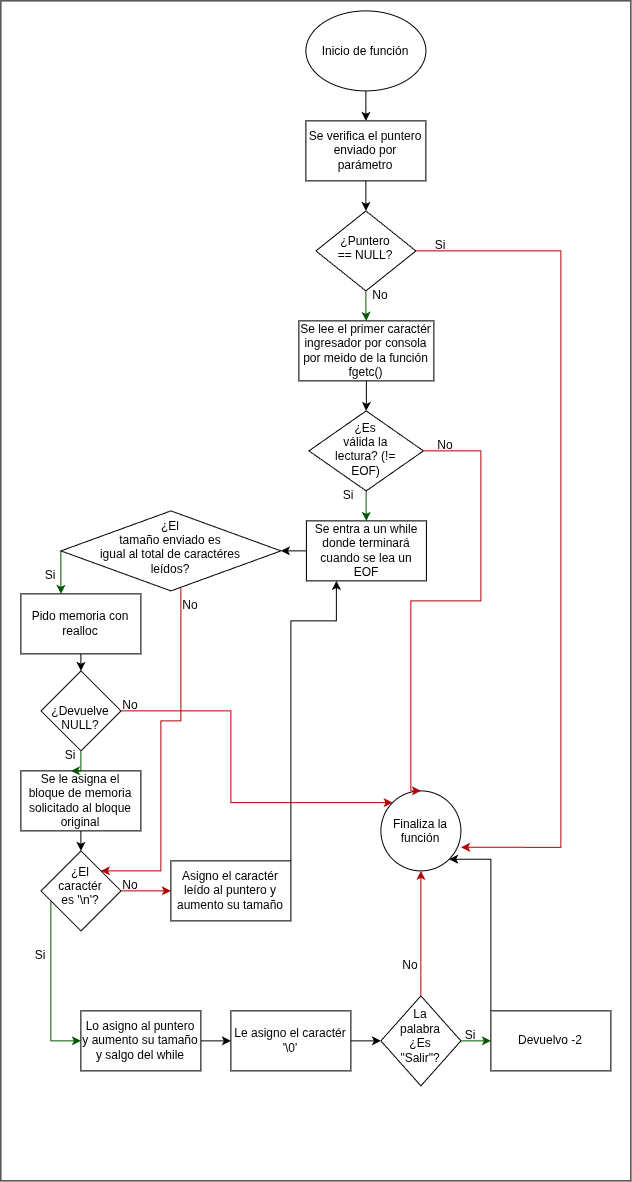

The diagram above was exported from draw.io. Its source (the exported page's mxGraphModel, read from the mxfile embedded in the PNG):
<mxGraphModel dx="858" dy="562" grid="1" gridSize="10" guides="1" tooltips="1" connect="1" arrows="1" fold="1" page="1" pageScale="1" pageWidth="850" pageHeight="1100" math="0" shadow="0">
  <root>
    <mxCell id="0" />
    <mxCell id="1" parent="0" />
    <mxCell id="ohAow6dc9flLNvMab9Vk-1" parent="1" style="rounded=0;whiteSpace=wrap;html=1;" value="&amp;nbsp;&lt;span style=&quot;white-space: pre;&quot;&gt;&#09;&lt;/span&gt;" vertex="1">
      <mxGeometry height="1180" width="630" x="250" y="210" as="geometry" />
    </mxCell>
    <mxCell id="ohAow6dc9flLNvMab9Vk-2" edge="1" parent="1" source="ohAow6dc9flLNvMab9Vk-3" style="edgeStyle=orthogonalEdgeStyle;rounded=0;orthogonalLoop=1;jettySize=auto;html=1;" target="ohAow6dc9flLNvMab9Vk-5" value="">
      <mxGeometry relative="1" as="geometry" />
    </mxCell>
    <mxCell id="ohAow6dc9flLNvMab9Vk-3" parent="1" style="ellipse;whiteSpace=wrap;html=1;shapeInside=1;" value="Inicio de función" vertex="1">
      <mxGeometry height="80" width="120" x="555" y="220" as="geometry" />
    </mxCell>
    <mxCell id="ohAow6dc9flLNvMab9Vk-4" edge="1" parent="1" source="ohAow6dc9flLNvMab9Vk-5" style="edgeStyle=orthogonalEdgeStyle;rounded=0;orthogonalLoop=1;jettySize=auto;html=1;" target="ohAow6dc9flLNvMab9Vk-7" value="">
      <mxGeometry relative="1" as="geometry" />
    </mxCell>
    <mxCell id="ohAow6dc9flLNvMab9Vk-5" parent="1" style="whiteSpace=wrap;html=1;" value="Se verifica el puntero enviado por parámetro" vertex="1">
      <mxGeometry height="60" width="120" x="555" y="330" as="geometry" />
    </mxCell>
    <mxCell id="ohAow6dc9flLNvMab9Vk-6" edge="1" parent="1" source="ohAow6dc9flLNvMab9Vk-7" style="edgeStyle=orthogonalEdgeStyle;rounded=0;orthogonalLoop=1;jettySize=auto;html=1;fillColor=#008a00;strokeColor=#005700;" target="ohAow6dc9flLNvMab9Vk-9" value="">
      <mxGeometry relative="1" as="geometry" />
    </mxCell>
    <mxCell id="ohAow6dc9flLNvMab9Vk-7" parent="1" style="rhombus;whiteSpace=wrap;html=1;shapeInside=1;" value="¿Puntero == NULL?" vertex="1">
      <mxGeometry height="80" width="100" x="565" y="420" as="geometry" />
    </mxCell>
    <mxCell id="ohAow6dc9flLNvMab9Vk-8" edge="1" parent="1" source="ohAow6dc9flLNvMab9Vk-9" style="edgeStyle=orthogonalEdgeStyle;rounded=0;orthogonalLoop=1;jettySize=auto;html=1;" target="ohAow6dc9flLNvMab9Vk-11" value="">
      <mxGeometry relative="1" as="geometry" />
    </mxCell>
    <mxCell id="ohAow6dc9flLNvMab9Vk-9" parent="1" style="whiteSpace=wrap;html=1;" value="Se lee el primer caractér ingresador por consola por meido de la función fgetc()" vertex="1">
      <mxGeometry height="60" width="135" x="548" y="530" as="geometry" />
    </mxCell>
    <mxCell id="ohAow6dc9flLNvMab9Vk-10" edge="1" parent="1" source="ohAow6dc9flLNvMab9Vk-11" style="edgeStyle=orthogonalEdgeStyle;rounded=0;orthogonalLoop=1;jettySize=auto;html=1;fillColor=#008a00;strokeColor=#005700;" target="ohAow6dc9flLNvMab9Vk-13" value="">
      <mxGeometry relative="1" as="geometry" />
    </mxCell>
    <mxCell id="ohAow6dc9flLNvMab9Vk-11" parent="1" style="rhombus;whiteSpace=wrap;html=1;shapeInside=1;" value="¿Es válida la lectura? (!= EOF)" vertex="1">
      <mxGeometry height="80" width="114.5" x="558" y="620" as="geometry" />
    </mxCell>
    <mxCell id="ohAow6dc9flLNvMab9Vk-44" edge="1" parent="1" source="ohAow6dc9flLNvMab9Vk-13" style="edgeStyle=orthogonalEdgeStyle;rounded=0;orthogonalLoop=1;jettySize=auto;html=1;" target="ohAow6dc9flLNvMab9Vk-43" value="">
      <mxGeometry relative="1" as="geometry" />
    </mxCell>
    <mxCell id="ohAow6dc9flLNvMab9Vk-13" parent="1" style="whiteSpace=wrap;html=1;" value="Se entra a un while donde terminará cuando se lea un EOF" vertex="1">
      <mxGeometry height="60" width="120" x="555.5" y="730" as="geometry" />
    </mxCell>
    <mxCell id="ohAow6dc9flLNvMab9Vk-18" edge="1" parent="1" style="edgeStyle=orthogonalEdgeStyle;rounded=0;orthogonalLoop=1;jettySize=auto;html=1;fillColor=#008a00;strokeColor=#005700;" target="ohAow6dc9flLNvMab9Vk-22" value="">
      <mxGeometry relative="1" as="geometry">
        <mxPoint x="324" y="900" as="sourcePoint" />
      </mxGeometry>
    </mxCell>
    <mxCell id="ohAow6dc9flLNvMab9Vk-24" edge="1" parent="1" style="edgeStyle=orthogonalEdgeStyle;rounded=0;orthogonalLoop=1;jettySize=auto;html=1;fillColor=#008a00;strokeColor=#005700;" target="ohAow6dc9flLNvMab9Vk-27" value="">
      <mxGeometry relative="1" as="geometry">
        <mxPoint x="369.9999999999998" y="1060.0000000000002" as="sourcePoint" />
      </mxGeometry>
    </mxCell>
    <mxCell id="ohAow6dc9flLNvMab9Vk-26" edge="1" parent="1" style="edgeStyle=orthogonalEdgeStyle;rounded=0;orthogonalLoop=1;jettySize=auto;html=1;" target="ohAow6dc9flLNvMab9Vk-29" value="">
      <mxGeometry relative="1" as="geometry">
        <mxPoint x="516" y="1060.0000000000002" as="sourcePoint" />
      </mxGeometry>
    </mxCell>
    <mxCell id="ohAow6dc9flLNvMab9Vk-30" parent="1" style="ellipse;whiteSpace=wrap;html=1;shapeInside=1;" value="Finaliza la función" vertex="1">
      <mxGeometry height="80" width="80" x="630" y="1000" as="geometry" />
    </mxCell>
    <mxCell id="ohAow6dc9flLNvMab9Vk-31" edge="1" parent="1" source="ohAow6dc9flLNvMab9Vk-11" style="edgeStyle=orthogonalEdgeStyle;rounded=0;orthogonalLoop=1;jettySize=auto;html=1;entryX=0.5;entryY=0;entryDx=0;entryDy=0;fillColor=#e51400;strokeColor=#B20000;" target="ohAow6dc9flLNvMab9Vk-30">
      <mxGeometry relative="1" as="geometry">
        <Array as="points">
          <mxPoint x="730" y="660" />
          <mxPoint x="730" y="810" />
          <mxPoint x="660" y="810" />
        </Array>
      </mxGeometry>
    </mxCell>
    <mxCell id="ohAow6dc9flLNvMab9Vk-32" edge="1" parent="1" source="ohAow6dc9flLNvMab9Vk-7" style="edgeStyle=orthogonalEdgeStyle;rounded=0;orthogonalLoop=1;jettySize=auto;html=1;entryX=1.003;entryY=0.705;entryDx=0;entryDy=0;entryPerimeter=0;fillColor=#e51400;strokeColor=#B20000;" target="ohAow6dc9flLNvMab9Vk-30">
      <mxGeometry relative="1" as="geometry">
        <Array as="points">
          <mxPoint x="810" y="460" />
          <mxPoint x="810" y="1056.42" />
        </Array>
      </mxGeometry>
    </mxCell>
    <mxCell id="ohAow6dc9flLNvMab9Vk-37" parent="1" style="text;html=1;whiteSpace=wrap;strokeColor=none;fillColor=none;align=center;verticalAlign=middle;rounded=0;" value="Si" vertex="1">
      <mxGeometry height="30" width="60" x="568" y="690" as="geometry" />
    </mxCell>
    <mxCell id="ohAow6dc9flLNvMab9Vk-38" parent="1" style="text;html=1;whiteSpace=wrap;strokeColor=none;fillColor=none;align=center;verticalAlign=middle;rounded=0;" value="No" vertex="1">
      <mxGeometry height="30" width="60" x="665" y="640" as="geometry" />
    </mxCell>
    <mxCell id="ohAow6dc9flLNvMab9Vk-39" parent="1" style="text;html=1;whiteSpace=wrap;strokeColor=none;fillColor=none;align=center;verticalAlign=middle;rounded=0;" value="No" vertex="1">
      <mxGeometry height="30" width="60" x="600" y="490" as="geometry" />
    </mxCell>
    <mxCell id="ohAow6dc9flLNvMab9Vk-40" parent="1" style="text;html=1;whiteSpace=wrap;strokeColor=none;fillColor=none;align=center;verticalAlign=middle;rounded=0;" value="Si" vertex="1">
      <mxGeometry height="30" width="60" x="660" y="440" as="geometry" />
    </mxCell>
    <mxCell id="ohAow6dc9flLNvMab9Vk-46" edge="1" parent="1" source="ohAow6dc9flLNvMab9Vk-43" style="edgeStyle=orthogonalEdgeStyle;rounded=0;orthogonalLoop=1;jettySize=auto;html=1;exitX=0;exitY=0.5;exitDx=0;exitDy=0;fillColor=#008a00;strokeColor=#005700;" target="ohAow6dc9flLNvMab9Vk-45" value="">
      <mxGeometry relative="1" as="geometry">
        <Array as="points">
          <mxPoint x="310" y="820" />
          <mxPoint x="330" y="820" />
        </Array>
      </mxGeometry>
    </mxCell>
    <mxCell id="ohAow6dc9flLNvMab9Vk-76" edge="1" parent="1" source="ohAow6dc9flLNvMab9Vk-43" style="edgeStyle=orthogonalEdgeStyle;rounded=0;orthogonalLoop=1;jettySize=auto;html=1;entryX=1;entryY=0;entryDx=0;entryDy=0;fillColor=#e51400;strokeColor=#B20000;" target="ohAow6dc9flLNvMab9Vk-53">
      <mxGeometry relative="1" as="geometry">
        <Array as="points">
          <mxPoint x="430" y="930" />
          <mxPoint x="410" y="930" />
          <mxPoint x="410" y="1080" />
        </Array>
      </mxGeometry>
    </mxCell>
    <mxCell id="ohAow6dc9flLNvMab9Vk-43" parent="1" style="rhombus;whiteSpace=wrap;html=1;shapeInside=1;" value="¿El tamaño enviado es igual al total de caractéres leídos?" vertex="1">
      <mxGeometry height="80" width="220" x="310" y="720" as="geometry" />
    </mxCell>
    <mxCell id="ohAow6dc9flLNvMab9Vk-48" edge="1" parent="1" source="ohAow6dc9flLNvMab9Vk-45" style="edgeStyle=orthogonalEdgeStyle;rounded=0;orthogonalLoop=1;jettySize=auto;html=1;" target="ohAow6dc9flLNvMab9Vk-47" value="">
      <mxGeometry relative="1" as="geometry" />
    </mxCell>
    <mxCell id="ohAow6dc9flLNvMab9Vk-45" parent="1" style="whiteSpace=wrap;html=1;" value="Pido memoria con realloc" vertex="1">
      <mxGeometry height="60" width="120" x="270" y="803" as="geometry" />
    </mxCell>
    <mxCell id="ohAow6dc9flLNvMab9Vk-50" edge="1" parent="1" source="ohAow6dc9flLNvMab9Vk-81" style="edgeStyle=orthogonalEdgeStyle;rounded=0;orthogonalLoop=1;jettySize=auto;html=1;fillColor=#008a00;strokeColor=#005700;" target="ohAow6dc9flLNvMab9Vk-49" value="">
      <mxGeometry relative="1" as="geometry" />
    </mxCell>
    <mxCell id="ohAow6dc9flLNvMab9Vk-78" edge="1" parent="1" source="ohAow6dc9flLNvMab9Vk-47" style="edgeStyle=orthogonalEdgeStyle;rounded=0;orthogonalLoop=1;jettySize=auto;html=1;entryX=0;entryY=0;entryDx=0;entryDy=0;fillColor=#e51400;strokeColor=#B20000;" target="ohAow6dc9flLNvMab9Vk-30">
      <mxGeometry relative="1" as="geometry">
        <Array as="points">
          <mxPoint x="480" y="920" />
          <mxPoint x="480" y="1011.71" />
        </Array>
      </mxGeometry>
    </mxCell>
    <mxCell id="ohAow6dc9flLNvMab9Vk-47" parent="1" style="rhombus;whiteSpace=wrap;html=1;shapeInside=1;" value="¿Devuelve NULL?" vertex="1">
      <mxGeometry height="80" width="80" x="290" y="880" as="geometry" />
    </mxCell>
    <mxCell id="ohAow6dc9flLNvMab9Vk-52" edge="1" parent="1" source="ohAow6dc9flLNvMab9Vk-49" style="edgeStyle=orthogonalEdgeStyle;rounded=0;orthogonalLoop=1;jettySize=auto;html=1;" value="">
      <mxGeometry relative="1" as="geometry">
        <mxPoint x="330.0000000000002" y="1059.9999999999998" as="targetPoint" />
      </mxGeometry>
    </mxCell>
    <mxCell id="ohAow6dc9flLNvMab9Vk-49" parent="1" style="whiteSpace=wrap;html=1;" value="Se le asigna el bloque de memoria solicitado al bloque original" vertex="1">
      <mxGeometry height="60" width="120" x="270" y="980" as="geometry" />
    </mxCell>
    <mxCell id="ohAow6dc9flLNvMab9Vk-56" edge="1" parent="1" source="ohAow6dc9flLNvMab9Vk-53" style="edgeStyle=orthogonalEdgeStyle;rounded=0;orthogonalLoop=1;jettySize=auto;html=1;entryX=0;entryY=0.5;entryDx=0;entryDy=0;fillColor=#008a00;strokeColor=#005700;" target="ohAow6dc9flLNvMab9Vk-55" value="">
      <mxGeometry relative="1" as="geometry">
        <Array as="points">
          <mxPoint x="300" y="1250" />
        </Array>
      </mxGeometry>
    </mxCell>
    <mxCell id="ohAow6dc9flLNvMab9Vk-62" edge="1" parent="1" source="ohAow6dc9flLNvMab9Vk-53" style="edgeStyle=orthogonalEdgeStyle;rounded=0;orthogonalLoop=1;jettySize=auto;html=1;fillColor=#e51400;strokeColor=#B20000;" target="ohAow6dc9flLNvMab9Vk-61" value="">
      <mxGeometry relative="1" as="geometry">
        <Array as="points">
          <mxPoint x="390" y="1100" />
          <mxPoint x="390" y="1100" />
        </Array>
      </mxGeometry>
    </mxCell>
    <mxCell id="ohAow6dc9flLNvMab9Vk-53" parent="1" style="rhombus;whiteSpace=wrap;html=1;shapeInside=1;" value="¿El caractér es '\n'?" vertex="1">
      <mxGeometry height="80" width="80" x="290" y="1060" as="geometry" />
    </mxCell>
    <mxCell id="ohAow6dc9flLNvMab9Vk-66" edge="1" parent="1" source="ohAow6dc9flLNvMab9Vk-55" style="edgeStyle=orthogonalEdgeStyle;rounded=0;orthogonalLoop=1;jettySize=auto;html=1;" target="ohAow6dc9flLNvMab9Vk-65" value="">
      <mxGeometry relative="1" as="geometry" />
    </mxCell>
    <mxCell id="ohAow6dc9flLNvMab9Vk-55" parent="1" style="whiteSpace=wrap;html=1;" value="Lo asigno al puntero y aumento su tamaño y salgo del while" vertex="1">
      <mxGeometry height="60" width="120" x="330" y="1220" as="geometry" />
    </mxCell>
    <mxCell id="ohAow6dc9flLNvMab9Vk-64" edge="1" parent="1" source="ohAow6dc9flLNvMab9Vk-61" style="edgeStyle=orthogonalEdgeStyle;rounded=0;orthogonalLoop=1;jettySize=auto;html=1;entryX=0.25;entryY=1;entryDx=0;entryDy=0;" target="ohAow6dc9flLNvMab9Vk-13">
      <mxGeometry relative="1" as="geometry">
        <Array as="points">
          <mxPoint x="540" y="1100" />
          <mxPoint x="540" y="830" />
          <mxPoint x="585.56" y="830" />
        </Array>
      </mxGeometry>
    </mxCell>
    <mxCell id="ohAow6dc9flLNvMab9Vk-61" parent="1" style="whiteSpace=wrap;html=1;" value="Asigno el caractér leído al puntero y aumento su tamaño" vertex="1">
      <mxGeometry height="60" width="120" x="420" y="1070" as="geometry" />
    </mxCell>
    <mxCell id="ohAow6dc9flLNvMab9Vk-68" edge="1" parent="1" source="ohAow6dc9flLNvMab9Vk-65" style="edgeStyle=orthogonalEdgeStyle;rounded=0;orthogonalLoop=1;jettySize=auto;html=1;" target="ohAow6dc9flLNvMab9Vk-67" value="">
      <mxGeometry relative="1" as="geometry" />
    </mxCell>
    <mxCell id="ohAow6dc9flLNvMab9Vk-65" parent="1" style="whiteSpace=wrap;html=1;" value="Le asigno el caractér '\0'" vertex="1">
      <mxGeometry height="60" width="120" x="480" y="1220" as="geometry" />
    </mxCell>
    <mxCell id="ohAow6dc9flLNvMab9Vk-72" edge="1" parent="1" source="ohAow6dc9flLNvMab9Vk-67" style="edgeStyle=orthogonalEdgeStyle;rounded=0;orthogonalLoop=1;jettySize=auto;html=1;fillColor=#008a00;strokeColor=#005700;" target="ohAow6dc9flLNvMab9Vk-71" value="">
      <mxGeometry relative="1" as="geometry" />
    </mxCell>
    <mxCell id="ohAow6dc9flLNvMab9Vk-75" edge="1" parent="1" source="ohAow6dc9flLNvMab9Vk-67" style="edgeStyle=orthogonalEdgeStyle;rounded=0;orthogonalLoop=1;jettySize=auto;html=1;entryX=0.5;entryY=1;entryDx=0;entryDy=0;fillColor=#e51400;strokeColor=#B20000;" target="ohAow6dc9flLNvMab9Vk-30">
      <mxGeometry relative="1" as="geometry" />
    </mxCell>
    <mxCell id="ohAow6dc9flLNvMab9Vk-67" parent="1" style="rhombus;whiteSpace=wrap;html=1;shapeInside=1;" value="La palabra ¿Es &quot;Salir&quot;?" vertex="1">
      <mxGeometry height="90" width="80" x="630" y="1205" as="geometry" />
    </mxCell>
    <mxCell id="ohAow6dc9flLNvMab9Vk-73" edge="1" parent="1" source="ohAow6dc9flLNvMab9Vk-71" style="edgeStyle=orthogonalEdgeStyle;rounded=0;orthogonalLoop=1;jettySize=auto;html=1;entryX=1;entryY=1;entryDx=0;entryDy=0;" target="ohAow6dc9flLNvMab9Vk-30">
      <mxGeometry relative="1" as="geometry">
        <Array as="points">
          <mxPoint x="740" y="1068.33" />
        </Array>
      </mxGeometry>
    </mxCell>
    <mxCell id="ohAow6dc9flLNvMab9Vk-71" parent="1" style="whiteSpace=wrap;html=1;" value="Devuelvo -2" vertex="1">
      <mxGeometry height="60" width="120" x="740" y="1220" as="geometry" />
    </mxCell>
    <mxCell id="ohAow6dc9flLNvMab9Vk-77" parent="1" style="text;html=1;whiteSpace=wrap;strokeColor=none;fillColor=none;align=center;verticalAlign=middle;rounded=0;" value="Si" vertex="1">
      <mxGeometry height="30" width="60" x="270" y="770" as="geometry" />
    </mxCell>
    <mxCell id="ohAow6dc9flLNvMab9Vk-79" parent="1" style="text;html=1;whiteSpace=wrap;strokeColor=none;fillColor=none;align=center;verticalAlign=middle;rounded=0;" value="No" vertex="1">
      <mxGeometry height="30" width="60" x="410" y="800" as="geometry" />
    </mxCell>
    <mxCell id="ohAow6dc9flLNvMab9Vk-80" parent="1" style="text;html=1;whiteSpace=wrap;strokeColor=none;fillColor=none;align=center;verticalAlign=middle;rounded=0;" value="No" vertex="1">
      <mxGeometry height="30" width="60" x="350" y="900" as="geometry" />
    </mxCell>
    <mxCell id="ohAow6dc9flLNvMab9Vk-82" edge="1" parent="1" source="ohAow6dc9flLNvMab9Vk-47" style="edgeStyle=orthogonalEdgeStyle;rounded=0;orthogonalLoop=1;jettySize=auto;html=1;fillColor=#008a00;strokeColor=#005700;" target="ohAow6dc9flLNvMab9Vk-81" value="">
      <mxGeometry relative="1" as="geometry">
        <mxPoint x="330" y="960" as="sourcePoint" />
        <mxPoint x="330" y="980" as="targetPoint" />
      </mxGeometry>
    </mxCell>
    <mxCell id="ohAow6dc9flLNvMab9Vk-81" parent="1" style="text;html=1;whiteSpace=wrap;strokeColor=none;fillColor=none;align=center;verticalAlign=middle;rounded=0;" value="Si" vertex="1">
      <mxGeometry height="30" width="60" x="290" y="950" as="geometry" />
    </mxCell>
    <mxCell id="ohAow6dc9flLNvMab9Vk-83" parent="1" style="text;html=1;whiteSpace=wrap;strokeColor=none;fillColor=none;align=center;verticalAlign=middle;rounded=0;" value="Si" vertex="1">
      <mxGeometry height="30" width="60" x="260" y="1150" as="geometry" />
    </mxCell>
    <mxCell id="ohAow6dc9flLNvMab9Vk-84" parent="1" style="text;html=1;whiteSpace=wrap;strokeColor=none;fillColor=none;align=center;verticalAlign=middle;rounded=0;" value="No" vertex="1">
      <mxGeometry height="30" width="60" x="350" y="1080" as="geometry" />
    </mxCell>
    <mxCell id="ohAow6dc9flLNvMab9Vk-85" parent="1" style="text;html=1;whiteSpace=wrap;strokeColor=none;fillColor=none;align=center;verticalAlign=middle;rounded=0;" value="Si" vertex="1">
      <mxGeometry height="30" width="60" x="690" y="1230" as="geometry" />
    </mxCell>
    <mxCell id="ohAow6dc9flLNvMab9Vk-86" parent="1" style="text;html=1;whiteSpace=wrap;strokeColor=none;fillColor=none;align=center;verticalAlign=middle;rounded=0;" value="No" vertex="1">
      <mxGeometry height="30" width="60" x="630" y="1160" as="geometry" />
    </mxCell>
  </root>
</mxGraphModel>